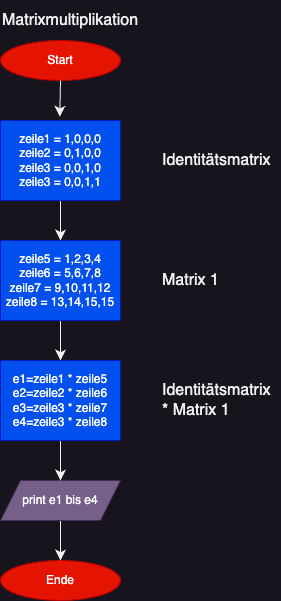

The diagram above was exported from draw.io. Its source (the exported page's mxGraphModel, read from the mxfile embedded in the PNG):
<mxGraphModel dx="956" dy="567" grid="1" gridSize="10" guides="1" tooltips="1" connect="1" arrows="1" fold="1" page="1" pageScale="1" pageWidth="827" pageHeight="1169" math="0" shadow="0">
  <root>
    <mxCell id="WIyWlLk6GJQsqaUBKTNV-0" />
    <mxCell id="WIyWlLk6GJQsqaUBKTNV-1" parent="WIyWlLk6GJQsqaUBKTNV-0" />
    <mxCell id="IjD-qpXpODSvRZLo4zJF-0" value="Start" style="ellipse;whiteSpace=wrap;html=1;fillColor=#e51400;strokeColor=#B20000;fontColor=#ffffff;" parent="WIyWlLk6GJQsqaUBKTNV-1" vertex="1">
      <mxGeometry x="40" y="80" width="120" height="40" as="geometry" />
    </mxCell>
    <mxCell id="GrfxNoX1KZF58iYZK9aE-7" value="Matrixmultiplikation" style="text;strokeColor=none;fillColor=none;html=1;align=left;verticalAlign=middle;whiteSpace=wrap;rounded=0;fontSize=16;" parent="WIyWlLk6GJQsqaUBKTNV-1" vertex="1">
      <mxGeometry x="40" y="40" width="270" height="40" as="geometry" />
    </mxCell>
    <mxCell id="ASxKe1lXr5-sCJm-wnuk-3" style="edgeStyle=none;curved=1;rounded=0;orthogonalLoop=1;jettySize=auto;html=1;entryX=0.5;entryY=0;entryDx=0;entryDy=0;fontSize=12;startSize=8;endSize=8;" edge="1" parent="WIyWlLk6GJQsqaUBKTNV-1" source="GrfxNoX1KZF58iYZK9aE-24" target="ASxKe1lXr5-sCJm-wnuk-2">
      <mxGeometry relative="1" as="geometry" />
    </mxCell>
    <mxCell id="GrfxNoX1KZF58iYZK9aE-24" value="zeile1 = 1,0,0,0&lt;br&gt;zeile2 = 0,1,0,0&lt;br&gt;zeile3 = 0,0,1,0&lt;br&gt;zeile3 = 0,0,1,1" style="rounded=0;whiteSpace=wrap;html=1;fillColor=#0050ef;strokeColor=#001DBC;fontColor=#ffffff;" parent="WIyWlLk6GJQsqaUBKTNV-1" vertex="1">
      <mxGeometry x="40" y="160" width="120" height="80" as="geometry" />
    </mxCell>
    <mxCell id="eVRvptMKWYpkK7orwd6t-19" value="Ende" style="ellipse;whiteSpace=wrap;html=1;fillColor=#e51400;strokeColor=#B20000;fontColor=#ffffff;" parent="WIyWlLk6GJQsqaUBKTNV-1" vertex="1">
      <mxGeometry x="40" y="600" width="120" height="40" as="geometry" />
    </mxCell>
    <mxCell id="eVRvptMKWYpkK7orwd6t-26" style="edgeStyle=none;curved=1;rounded=0;orthogonalLoop=1;jettySize=auto;html=1;fontSize=12;startSize=8;endSize=8;" parent="WIyWlLk6GJQsqaUBKTNV-1" source="eVRvptMKWYpkK7orwd6t-22" target="eVRvptMKWYpkK7orwd6t-19" edge="1">
      <mxGeometry relative="1" as="geometry" />
    </mxCell>
    <mxCell id="eVRvptMKWYpkK7orwd6t-22" value="print e1 bis e4" style="shape=parallelogram;perimeter=parallelogramPerimeter;whiteSpace=wrap;html=1;fixedSize=1;fillColor=#76608a;strokeColor=#432D57;fontColor=#ffffff;" parent="WIyWlLk6GJQsqaUBKTNV-1" vertex="1">
      <mxGeometry x="40" y="520" width="120" height="40" as="geometry" />
    </mxCell>
    <mxCell id="ASxKe1lXr5-sCJm-wnuk-1" style="edgeStyle=none;curved=1;rounded=0;orthogonalLoop=1;jettySize=auto;html=1;exitX=0.5;exitY=1;exitDx=0;exitDy=0;entryX=0.494;entryY=-0.046;entryDx=0;entryDy=0;entryPerimeter=0;fontSize=12;startSize=8;endSize=8;" edge="1" parent="WIyWlLk6GJQsqaUBKTNV-1" source="IjD-qpXpODSvRZLo4zJF-0" target="GrfxNoX1KZF58iYZK9aE-24">
      <mxGeometry relative="1" as="geometry" />
    </mxCell>
    <mxCell id="ASxKe1lXr5-sCJm-wnuk-7" style="edgeStyle=none;curved=1;rounded=0;orthogonalLoop=1;jettySize=auto;html=1;entryX=0.5;entryY=0;entryDx=0;entryDy=0;fontSize=12;startSize=8;endSize=8;" edge="1" parent="WIyWlLk6GJQsqaUBKTNV-1" source="ASxKe1lXr5-sCJm-wnuk-2" target="ASxKe1lXr5-sCJm-wnuk-6">
      <mxGeometry relative="1" as="geometry" />
    </mxCell>
    <mxCell id="ASxKe1lXr5-sCJm-wnuk-2" value="zeile5 = 1,2,3,4&lt;br&gt;zeile6 = 5,6,7,8&lt;br&gt;zeile7 = 9,10,11,12&lt;br&gt;zeile8 = 13,14,15,15" style="rounded=0;whiteSpace=wrap;html=1;fillColor=#0050ef;strokeColor=#001DBC;fontColor=#ffffff;" vertex="1" parent="WIyWlLk6GJQsqaUBKTNV-1">
      <mxGeometry x="40" y="280" width="120" height="80" as="geometry" />
    </mxCell>
    <mxCell id="ASxKe1lXr5-sCJm-wnuk-4" value="Identitätsmatrix" style="text;strokeColor=none;fillColor=none;html=1;align=left;verticalAlign=middle;whiteSpace=wrap;rounded=0;fontSize=16;" vertex="1" parent="WIyWlLk6GJQsqaUBKTNV-1">
      <mxGeometry x="200" y="180" width="120" height="40" as="geometry" />
    </mxCell>
    <mxCell id="ASxKe1lXr5-sCJm-wnuk-5" value="Matrix 1" style="text;strokeColor=none;fillColor=none;html=1;align=left;verticalAlign=middle;whiteSpace=wrap;rounded=0;fontSize=16;" vertex="1" parent="WIyWlLk6GJQsqaUBKTNV-1">
      <mxGeometry x="200" y="300" width="120" height="40" as="geometry" />
    </mxCell>
    <mxCell id="ASxKe1lXr5-sCJm-wnuk-9" style="edgeStyle=none;curved=1;rounded=0;orthogonalLoop=1;jettySize=auto;html=1;exitX=0.5;exitY=1;exitDx=0;exitDy=0;entryX=0.5;entryY=0;entryDx=0;entryDy=0;fontSize=12;startSize=8;endSize=8;" edge="1" parent="WIyWlLk6GJQsqaUBKTNV-1" source="ASxKe1lXr5-sCJm-wnuk-6" target="eVRvptMKWYpkK7orwd6t-22">
      <mxGeometry relative="1" as="geometry" />
    </mxCell>
    <mxCell id="ASxKe1lXr5-sCJm-wnuk-6" value="e1=zeile1 * zeile5&lt;br&gt;e2=zeile2 * zeile6&lt;br&gt;e3=zeile3 * zeile7&lt;br&gt;e4=zeile3 * zeile8" style="rounded=0;whiteSpace=wrap;html=1;fillColor=#0050ef;strokeColor=#001DBC;fontColor=#ffffff;" vertex="1" parent="WIyWlLk6GJQsqaUBKTNV-1">
      <mxGeometry x="40" y="400" width="120" height="80" as="geometry" />
    </mxCell>
    <mxCell id="ASxKe1lXr5-sCJm-wnuk-8" value="Identitätsmatrix * Matrix 1" style="text;strokeColor=none;fillColor=none;html=1;align=left;verticalAlign=middle;whiteSpace=wrap;rounded=0;fontSize=16;" vertex="1" parent="WIyWlLk6GJQsqaUBKTNV-1">
      <mxGeometry x="200" y="420" width="120" height="40" as="geometry" />
    </mxCell>
  </root>
</mxGraphModel>